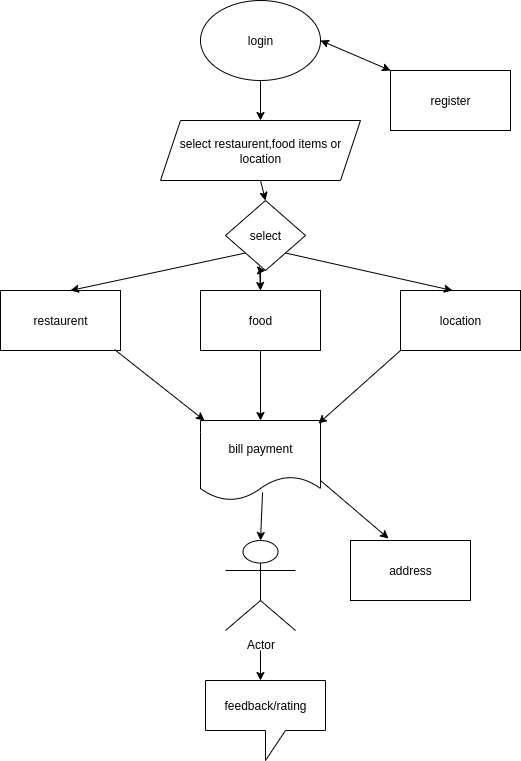

The diagram above was exported from draw.io. Its source (the exported page's mxGraphModel, read from the mxfile embedded in the PNG):
<mxGraphModel dx="872" dy="476" grid="1" gridSize="10" guides="1" tooltips="1" connect="1" arrows="1" fold="1" page="1" pageScale="1" pageWidth="850" pageHeight="1100" math="0" shadow="0">
  <root>
    <mxCell id="0" />
    <mxCell id="1" parent="0" />
    <mxCell id="1gZSjg5A2BaAjPRpBr3S-1" value="login" style="ellipse;whiteSpace=wrap;html=1;" vertex="1" parent="1">
      <mxGeometry x="320" y="30" width="120" height="80" as="geometry" />
    </mxCell>
    <mxCell id="1gZSjg5A2BaAjPRpBr3S-2" value="select restaurent,food items or location" style="shape=parallelogram;perimeter=parallelogramPerimeter;whiteSpace=wrap;html=1;fixedSize=1;" vertex="1" parent="1">
      <mxGeometry x="280" y="150" width="200" height="60" as="geometry" />
    </mxCell>
    <mxCell id="1gZSjg5A2BaAjPRpBr3S-3" value="register" style="rounded=0;whiteSpace=wrap;html=1;" vertex="1" parent="1">
      <mxGeometry x="510" y="100" width="120" height="60" as="geometry" />
    </mxCell>
    <mxCell id="1gZSjg5A2BaAjPRpBr3S-4" value="select" style="rhombus;whiteSpace=wrap;html=1;" vertex="1" parent="1">
      <mxGeometry x="345" y="230" width="80" height="70" as="geometry" />
    </mxCell>
    <mxCell id="1gZSjg5A2BaAjPRpBr3S-17" style="edgeStyle=orthogonalEdgeStyle;rounded=0;orthogonalLoop=1;jettySize=auto;html=1;entryX=0.5;entryY=1;entryDx=0;entryDy=0;" edge="1" parent="1" source="1gZSjg5A2BaAjPRpBr3S-6" target="1gZSjg5A2BaAjPRpBr3S-4">
      <mxGeometry relative="1" as="geometry" />
    </mxCell>
    <mxCell id="1gZSjg5A2BaAjPRpBr3S-6" value="food" style="rounded=0;whiteSpace=wrap;html=1;" vertex="1" parent="1">
      <mxGeometry x="320" y="320" width="120" height="60" as="geometry" />
    </mxCell>
    <mxCell id="1gZSjg5A2BaAjPRpBr3S-7" value="restaurent" style="rounded=0;whiteSpace=wrap;html=1;" vertex="1" parent="1">
      <mxGeometry x="120" y="320" width="120" height="60" as="geometry" />
    </mxCell>
    <mxCell id="1gZSjg5A2BaAjPRpBr3S-8" value="location" style="rounded=0;whiteSpace=wrap;html=1;" vertex="1" parent="1">
      <mxGeometry x="520" y="320" width="120" height="60" as="geometry" />
    </mxCell>
    <mxCell id="1gZSjg5A2BaAjPRpBr3S-11" value="" style="endArrow=classic;startArrow=classic;html=1;rounded=0;entryX=1;entryY=0.5;entryDx=0;entryDy=0;exitX=0;exitY=0;exitDx=0;exitDy=0;" edge="1" parent="1" source="1gZSjg5A2BaAjPRpBr3S-3" target="1gZSjg5A2BaAjPRpBr3S-1">
      <mxGeometry width="50" height="50" relative="1" as="geometry">
        <mxPoint x="490" y="110" as="sourcePoint" />
        <mxPoint x="540" y="60" as="targetPoint" />
      </mxGeometry>
    </mxCell>
    <mxCell id="1gZSjg5A2BaAjPRpBr3S-12" value="" style="endArrow=classic;html=1;rounded=0;entryX=0.5;entryY=0;entryDx=0;entryDy=0;exitX=0.5;exitY=1;exitDx=0;exitDy=0;" edge="1" parent="1" source="1gZSjg5A2BaAjPRpBr3S-1" target="1gZSjg5A2BaAjPRpBr3S-2">
      <mxGeometry width="50" height="50" relative="1" as="geometry">
        <mxPoint x="380" y="120" as="sourcePoint" />
        <mxPoint x="450" y="230" as="targetPoint" />
      </mxGeometry>
    </mxCell>
    <mxCell id="1gZSjg5A2BaAjPRpBr3S-13" value="" style="endArrow=classic;html=1;rounded=0;exitX=0;exitY=1;exitDx=0;exitDy=0;entryX=0.583;entryY=0;entryDx=0;entryDy=0;entryPerimeter=0;" edge="1" parent="1" source="1gZSjg5A2BaAjPRpBr3S-4" target="1gZSjg5A2BaAjPRpBr3S-7">
      <mxGeometry width="50" height="50" relative="1" as="geometry">
        <mxPoint x="160" y="330" as="sourcePoint" />
        <mxPoint x="210" y="280" as="targetPoint" />
      </mxGeometry>
    </mxCell>
    <mxCell id="1gZSjg5A2BaAjPRpBr3S-14" value="" style="endArrow=classic;html=1;rounded=0;entryX=0.5;entryY=0;entryDx=0;entryDy=0;exitX=0.425;exitY=0.943;exitDx=0;exitDy=0;exitPerimeter=0;" edge="1" parent="1" source="1gZSjg5A2BaAjPRpBr3S-4" target="1gZSjg5A2BaAjPRpBr3S-6">
      <mxGeometry width="50" height="50" relative="1" as="geometry">
        <mxPoint x="150" y="520" as="sourcePoint" />
        <mxPoint x="200" y="470" as="targetPoint" />
      </mxGeometry>
    </mxCell>
    <mxCell id="1gZSjg5A2BaAjPRpBr3S-15" value="" style="endArrow=classic;html=1;rounded=0;entryX=0.5;entryY=0;entryDx=0;entryDy=0;" edge="1" parent="1" target="1gZSjg5A2BaAjPRpBr3S-4">
      <mxGeometry width="50" height="50" relative="1" as="geometry">
        <mxPoint x="380" y="210" as="sourcePoint" />
        <mxPoint x="120" y="200" as="targetPoint" />
      </mxGeometry>
    </mxCell>
    <mxCell id="1gZSjg5A2BaAjPRpBr3S-16" value="" style="endArrow=classic;html=1;rounded=0;entryX=0.433;entryY=0;entryDx=0;entryDy=0;entryPerimeter=0;exitX=1;exitY=1;exitDx=0;exitDy=0;" edge="1" parent="1" source="1gZSjg5A2BaAjPRpBr3S-4" target="1gZSjg5A2BaAjPRpBr3S-8">
      <mxGeometry width="50" height="50" relative="1" as="geometry">
        <mxPoint x="490" y="500" as="sourcePoint" />
        <mxPoint x="540" y="450" as="targetPoint" />
      </mxGeometry>
    </mxCell>
    <mxCell id="1gZSjg5A2BaAjPRpBr3S-19" value="bill payment" style="shape=document;whiteSpace=wrap;html=1;boundedLbl=1;" vertex="1" parent="1">
      <mxGeometry x="320" y="450" width="120" height="80" as="geometry" />
    </mxCell>
    <mxCell id="1gZSjg5A2BaAjPRpBr3S-20" value="" style="endArrow=classic;html=1;rounded=0;exitX=0.5;exitY=1;exitDx=0;exitDy=0;entryX=0.5;entryY=0;entryDx=0;entryDy=0;" edge="1" parent="1" source="1gZSjg5A2BaAjPRpBr3S-6" target="1gZSjg5A2BaAjPRpBr3S-19">
      <mxGeometry width="50" height="50" relative="1" as="geometry">
        <mxPoint x="400" y="520" as="sourcePoint" />
        <mxPoint x="450" y="470" as="targetPoint" />
      </mxGeometry>
    </mxCell>
    <mxCell id="1gZSjg5A2BaAjPRpBr3S-21" value="" style="endArrow=classic;html=1;rounded=0;entryX=0.033;entryY=0;entryDx=0;entryDy=0;entryPerimeter=0;exitX=0.95;exitY=0.983;exitDx=0;exitDy=0;exitPerimeter=0;" edge="1" parent="1" source="1gZSjg5A2BaAjPRpBr3S-7" target="1gZSjg5A2BaAjPRpBr3S-19">
      <mxGeometry width="50" height="50" relative="1" as="geometry">
        <mxPoint x="60" y="660" as="sourcePoint" />
        <mxPoint x="110" y="610" as="targetPoint" />
      </mxGeometry>
    </mxCell>
    <mxCell id="1gZSjg5A2BaAjPRpBr3S-22" value="" style="endArrow=classic;html=1;rounded=0;entryX=0.983;entryY=0.038;entryDx=0;entryDy=0;entryPerimeter=0;exitX=0;exitY=1;exitDx=0;exitDy=0;" edge="1" parent="1" source="1gZSjg5A2BaAjPRpBr3S-8" target="1gZSjg5A2BaAjPRpBr3S-19">
      <mxGeometry width="50" height="50" relative="1" as="geometry">
        <mxPoint x="10" y="600" as="sourcePoint" />
        <mxPoint x="60" y="550" as="targetPoint" />
      </mxGeometry>
    </mxCell>
    <mxCell id="1gZSjg5A2BaAjPRpBr3S-23" value="" style="endArrow=classic;html=1;rounded=0;entryX=0.5;entryY=0;entryDx=0;entryDy=0;entryPerimeter=0;exitX=0.517;exitY=0.9;exitDx=0;exitDy=0;exitPerimeter=0;" edge="1" parent="1" source="1gZSjg5A2BaAjPRpBr3S-19" target="1gZSjg5A2BaAjPRpBr3S-25">
      <mxGeometry width="50" height="50" relative="1" as="geometry">
        <mxPoint x="20" y="530" as="sourcePoint" />
        <mxPoint x="70" y="480" as="targetPoint" />
      </mxGeometry>
    </mxCell>
    <mxCell id="1gZSjg5A2BaAjPRpBr3S-24" value="" style="endArrow=classic;html=1;rounded=0;entryX=0.317;entryY=-0.033;entryDx=0;entryDy=0;entryPerimeter=0;exitX=1;exitY=0.75;exitDx=0;exitDy=0;" edge="1" parent="1" source="1gZSjg5A2BaAjPRpBr3S-19" target="1gZSjg5A2BaAjPRpBr3S-26">
      <mxGeometry width="50" height="50" relative="1" as="geometry">
        <mxPoint x="460" y="510" as="sourcePoint" />
        <mxPoint x="50" y="450" as="targetPoint" />
      </mxGeometry>
    </mxCell>
    <mxCell id="1gZSjg5A2BaAjPRpBr3S-25" value="Actor" style="shape=umlActor;verticalLabelPosition=bottom;verticalAlign=top;html=1;outlineConnect=0;" vertex="1" parent="1">
      <mxGeometry x="345" y="570" width="70" height="90" as="geometry" />
    </mxCell>
    <mxCell id="1gZSjg5A2BaAjPRpBr3S-26" value="address" style="rounded=0;whiteSpace=wrap;html=1;" vertex="1" parent="1">
      <mxGeometry x="470" y="570" width="120" height="60" as="geometry" />
    </mxCell>
    <mxCell id="1gZSjg5A2BaAjPRpBr3S-29" value="feedback/rating" style="shape=callout;whiteSpace=wrap;html=1;perimeter=calloutPerimeter;" vertex="1" parent="1">
      <mxGeometry x="325" y="710" width="120" height="80" as="geometry" />
    </mxCell>
    <mxCell id="1gZSjg5A2BaAjPRpBr3S-30" value="" style="endArrow=classic;html=1;rounded=0;entryX=0.458;entryY=0;entryDx=0;entryDy=0;entryPerimeter=0;" edge="1" parent="1" target="1gZSjg5A2BaAjPRpBr3S-29">
      <mxGeometry width="50" height="50" relative="1" as="geometry">
        <mxPoint x="380" y="680" as="sourcePoint" />
        <mxPoint x="385" y="710" as="targetPoint" />
      </mxGeometry>
    </mxCell>
  </root>
</mxGraphModel>